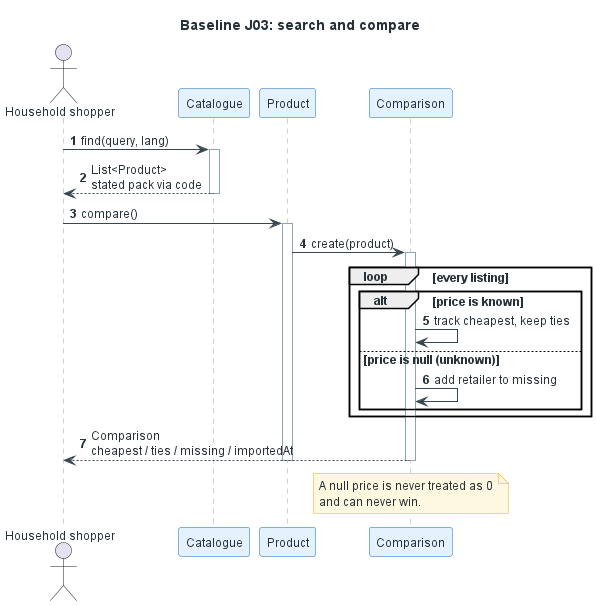

The diagram above was rendered by PlantUML. Its source (embedded in the PNG):
@startuml
title Baseline J03: search and compare

skinparam shadowing false
skinparam defaultFontSize 12
skinparam ArrowColor #37474F
skinparam DefaultFontColor #263238
skinparam ParticipantBackgroundColor #E3F2FD
skinparam ParticipantBorderColor #1565C0
skinparam SequenceLifeLineBorderColor #90A4AE
skinparam NoteBackgroundColor #FFF8E1
skinparam NoteBorderColor #F9A825
autonumber

actor "Household shopper" as Shopper
participant "Catalogue" as Catalogue
participant "Product" as Product
participant "Comparison" as Comparison

Shopper -> Catalogue : find(query, lang)
activate Catalogue
Catalogue --> Shopper : List<Product>\nstated pack via code
deactivate Catalogue

Shopper -> Product : compare()
activate Product
Product -> Comparison : create(product)
activate Comparison
loop every listing
  alt price is known
    Comparison -> Comparison : track cheapest, keep ties
  else price is null (unknown)
    Comparison -> Comparison : add retailer to missing
  end
end
Comparison --> Shopper : Comparison\ncheapest / ties / missing / importedAt
deactivate Comparison
deactivate Product
note over Comparison
  A null price is never treated as 0
  and can never win.
end note
@enduml